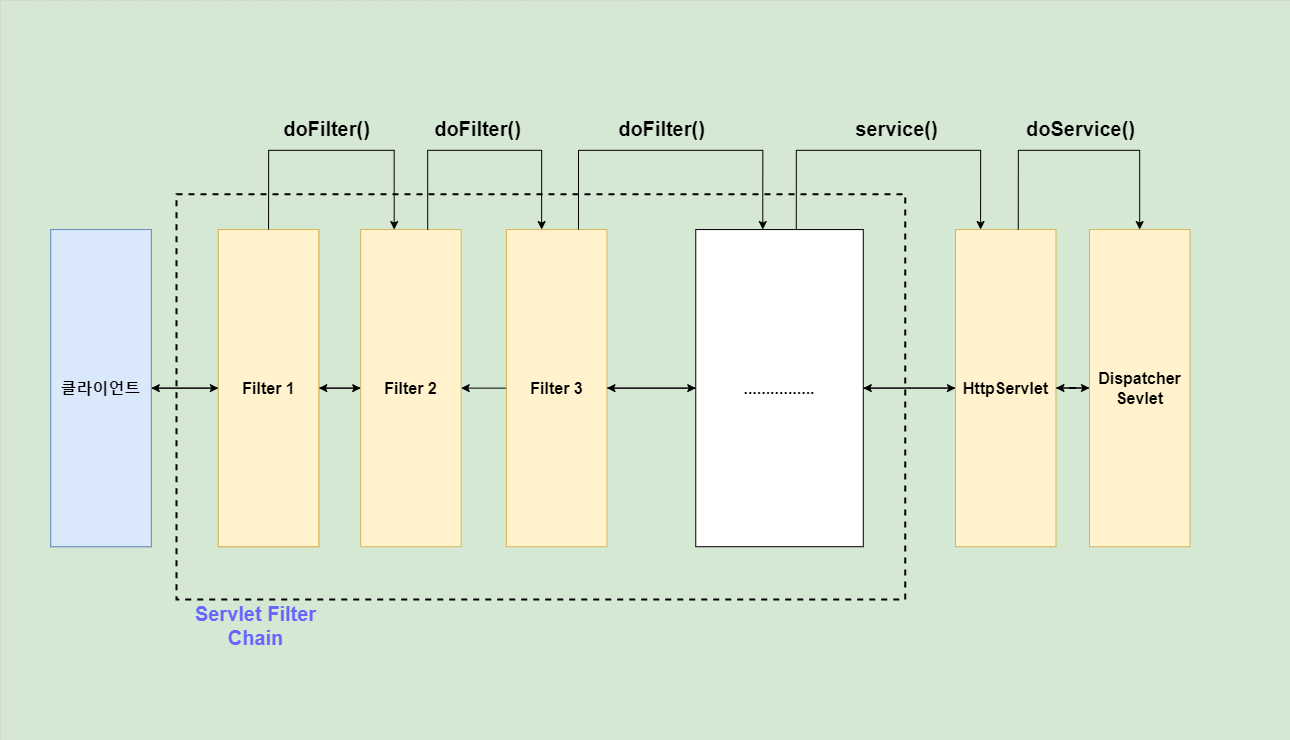

The diagram above was exported from draw.io. Its source (the exported page's mxGraphModel, read from the mxfile embedded in the PNG):
<mxGraphModel dx="2769" dy="1833" grid="1" gridSize="10" guides="1" tooltips="1" connect="1" arrows="1" fold="1" page="1" pageScale="1" pageWidth="827" pageHeight="1169" math="0" shadow="0">
  <root>
    <mxCell id="0" />
    <mxCell id="1" parent="0" />
    <mxCell id="kevJHE_Ad3rAXSP4HztH-30" value="" style="rounded=0;whiteSpace=wrap;html=1;dashed=1;fontSize=16;fillColor=#d5e8d4;strokeColor=#666666;strokeWidth=0;" parent="1" vertex="1">
      <mxGeometry x="-20" y="110" width="1290" height="740" as="geometry" />
    </mxCell>
    <mxCell id="kevJHE_Ad3rAXSP4HztH-29" value="" style="rounded=0;whiteSpace=wrap;html=1;fontSize=16;dashed=1;fillColor=none;strokeColor=#000000;strokeWidth=2;perimeterSpacing=0;gradientColor=none;" parent="1" vertex="1">
      <mxGeometry x="155.90909090909088" y="303.8095238095238" width="728.7662337662337" height="405.2380952380952" as="geometry" />
    </mxCell>
    <mxCell id="kevJHE_Ad3rAXSP4HztH-1" value="&lt;span style=&quot;font-size: 16px;&quot;&gt;Filter 1&lt;/span&gt;" style="rounded=0;whiteSpace=wrap;html=1;fillColor=#fff2cc;strokeColor=#d6b656;" parent="1" vertex="1">
      <mxGeometry x="197.7922077922078" y="339.04761904761904" width="100.51948051948051" height="317.1428571428571" as="geometry" />
    </mxCell>
    <mxCell id="kevJHE_Ad3rAXSP4HztH-17" value="" style="edgeStyle=orthogonalEdgeStyle;rounded=0;orthogonalLoop=1;jettySize=auto;html=1;fontSize=16;" parent="1" source="kevJHE_Ad3rAXSP4HztH-9" target="kevJHE_Ad3rAXSP4HztH-1" edge="1">
      <mxGeometry relative="1" as="geometry" />
    </mxCell>
    <mxCell id="kevJHE_Ad3rAXSP4HztH-9" value="&lt;span style=&quot;font-size: 16px;&quot;&gt;Filter 2&lt;/span&gt;" style="rounded=0;whiteSpace=wrap;html=1;fillColor=#fff2cc;strokeColor=#d6b656;fontStyle=1;fontSize=16;" parent="1" vertex="1">
      <mxGeometry x="340.1948051948052" y="339.04761904761904" width="100.51948051948051" height="317.1428571428571" as="geometry" />
    </mxCell>
    <mxCell id="kevJHE_Ad3rAXSP4HztH-16" value="" style="edgeStyle=orthogonalEdgeStyle;rounded=0;orthogonalLoop=1;jettySize=auto;html=1;fontSize=16;" parent="1" source="kevJHE_Ad3rAXSP4HztH-1" target="kevJHE_Ad3rAXSP4HztH-9" edge="1">
      <mxGeometry relative="1" as="geometry" />
    </mxCell>
    <mxCell id="kevJHE_Ad3rAXSP4HztH-18" value="" style="edgeStyle=orthogonalEdgeStyle;rounded=0;orthogonalLoop=1;jettySize=auto;html=1;fontSize=16;" parent="1" source="kevJHE_Ad3rAXSP4HztH-10" target="kevJHE_Ad3rAXSP4HztH-9" edge="1">
      <mxGeometry relative="1" as="geometry" />
    </mxCell>
    <mxCell id="kevJHE_Ad3rAXSP4HztH-10" value="&lt;span style=&quot;font-size: 16px;&quot;&gt;Filter 3&lt;/span&gt;" style="rounded=0;whiteSpace=wrap;html=1;fillColor=#fff2cc;strokeColor=#d6b656;fontStyle=1;fontSize=16;" parent="1" vertex="1">
      <mxGeometry x="485.9480519480519" y="339.04761904761904" width="100.51948051948051" height="317.1428571428571" as="geometry" />
    </mxCell>
    <mxCell id="kevJHE_Ad3rAXSP4HztH-25" value="" style="edgeStyle=orthogonalEdgeStyle;rounded=0;orthogonalLoop=1;jettySize=auto;html=1;fontSize=16;" parent="1" source="kevJHE_Ad3rAXSP4HztH-12" target="kevJHE_Ad3rAXSP4HztH-10" edge="1">
      <mxGeometry relative="1" as="geometry" />
    </mxCell>
    <mxCell id="kevJHE_Ad3rAXSP4HztH-12" value="&lt;span style=&quot;font-size: 16px;&quot;&gt;................&lt;/span&gt;" style="rounded=0;whiteSpace=wrap;html=1;fontStyle=1;fontSize=16;" parent="1" vertex="1">
      <mxGeometry x="675.2597402597402" y="339.04761904761904" width="167.53246753246754" height="317.1428571428571" as="geometry" />
    </mxCell>
    <mxCell id="kevJHE_Ad3rAXSP4HztH-19" value="" style="edgeStyle=orthogonalEdgeStyle;rounded=0;orthogonalLoop=1;jettySize=auto;html=1;fontSize=16;" parent="1" source="kevJHE_Ad3rAXSP4HztH-10" target="kevJHE_Ad3rAXSP4HztH-12" edge="1">
      <mxGeometry relative="1" as="geometry" />
    </mxCell>
    <mxCell id="kevJHE_Ad3rAXSP4HztH-22" style="edgeStyle=orthogonalEdgeStyle;rounded=0;orthogonalLoop=1;jettySize=auto;html=1;fontSize=16;" parent="1" source="kevJHE_Ad3rAXSP4HztH-13" edge="1">
      <mxGeometry relative="1" as="geometry">
        <mxPoint x="842.7922077922077" y="497.6190476190476" as="targetPoint" />
      </mxGeometry>
    </mxCell>
    <mxCell id="kevJHE_Ad3rAXSP4HztH-13" value="&lt;span style=&quot;font-size: 16px;&quot;&gt;HttpServlet&lt;/span&gt;" style="rounded=0;whiteSpace=wrap;html=1;fillColor=#fff2cc;strokeColor=#d6b656;fontStyle=1;fontSize=16;" parent="1" vertex="1">
      <mxGeometry x="934.9350649350648" y="339.04761904761904" width="100.51948051948051" height="317.1428571428571" as="geometry" />
    </mxCell>
    <mxCell id="kevJHE_Ad3rAXSP4HztH-20" value="" style="edgeStyle=orthogonalEdgeStyle;rounded=0;orthogonalLoop=1;jettySize=auto;html=1;fontSize=16;" parent="1" source="kevJHE_Ad3rAXSP4HztH-12" target="kevJHE_Ad3rAXSP4HztH-13" edge="1">
      <mxGeometry relative="1" as="geometry" />
    </mxCell>
    <mxCell id="kevJHE_Ad3rAXSP4HztH-23" value="" style="edgeStyle=orthogonalEdgeStyle;rounded=0;orthogonalLoop=1;jettySize=auto;html=1;fontSize=16;" parent="1" source="kevJHE_Ad3rAXSP4HztH-14" target="kevJHE_Ad3rAXSP4HztH-13" edge="1">
      <mxGeometry relative="1" as="geometry" />
    </mxCell>
    <mxCell id="kevJHE_Ad3rAXSP4HztH-14" value="&lt;span style=&quot;font-size: 16px;&quot;&gt;Dispatcher&lt;br style=&quot;font-size: 16px;&quot;&gt;Sevlet&lt;br style=&quot;font-size: 16px;&quot;&gt;&lt;/span&gt;" style="rounded=0;whiteSpace=wrap;html=1;fillColor=#fff2cc;strokeColor=#d6b656;fontStyle=1;fontSize=16;" parent="1" vertex="1">
      <mxGeometry x="1068.9610389610386" y="339.04761904761904" width="100.51948051948051" height="317.1428571428571" as="geometry" />
    </mxCell>
    <mxCell id="kevJHE_Ad3rAXSP4HztH-24" value="" style="edgeStyle=orthogonalEdgeStyle;rounded=0;orthogonalLoop=1;jettySize=auto;html=1;fontSize=16;" parent="1" source="kevJHE_Ad3rAXSP4HztH-13" target="kevJHE_Ad3rAXSP4HztH-14" edge="1">
      <mxGeometry relative="1" as="geometry" />
    </mxCell>
    <mxCell id="kevJHE_Ad3rAXSP4HztH-27" value="" style="edgeStyle=orthogonalEdgeStyle;rounded=0;orthogonalLoop=1;jettySize=auto;html=1;fontSize=16;" parent="1" source="kevJHE_Ad3rAXSP4HztH-26" target="kevJHE_Ad3rAXSP4HztH-1" edge="1">
      <mxGeometry relative="1" as="geometry">
        <Array as="points">
          <mxPoint x="130.77922077922076" y="497.6190476190476" />
          <mxPoint x="130.77922077922076" y="497.6190476190476" />
        </Array>
      </mxGeometry>
    </mxCell>
    <mxCell id="kevJHE_Ad3rAXSP4HztH-26" value="&lt;span style=&quot;font-size: 16px;&quot;&gt;클라이언트&lt;/span&gt;" style="rounded=0;whiteSpace=wrap;html=1;fillColor=#dae8fc;strokeColor=#6c8ebf;" parent="1" vertex="1">
      <mxGeometry x="30.259740259740255" y="339.04761904761904" width="100.51948051948051" height="317.1428571428571" as="geometry" />
    </mxCell>
    <mxCell id="kevJHE_Ad3rAXSP4HztH-28" value="" style="edgeStyle=orthogonalEdgeStyle;rounded=0;orthogonalLoop=1;jettySize=auto;html=1;fontSize=16;" parent="1" source="kevJHE_Ad3rAXSP4HztH-1" target="kevJHE_Ad3rAXSP4HztH-26" edge="1">
      <mxGeometry relative="1" as="geometry" />
    </mxCell>
    <mxCell id="kevJHE_Ad3rAXSP4HztH-41" value="" style="edgeStyle=orthogonalEdgeStyle;rounded=0;orthogonalLoop=1;jettySize=auto;html=1;fontSize=20;fontColor=#6666FF;exitX=0.5;exitY=0;exitDx=0;exitDy=0;" parent="1" edge="1">
      <mxGeometry relative="1" as="geometry">
        <mxPoint x="407.2077922077922" y="339.04761904761904" as="sourcePoint" />
        <mxPoint x="521.1298701298701" y="339.04761904761904" as="targetPoint" />
        <Array as="points">
          <mxPoint x="407.2077922077922" y="259.7619047619047" />
          <mxPoint x="521.1298701298701" y="259.7619047619047" />
        </Array>
      </mxGeometry>
    </mxCell>
    <mxCell id="kevJHE_Ad3rAXSP4HztH-45" value="" style="edgeStyle=orthogonalEdgeStyle;rounded=0;orthogonalLoop=1;jettySize=auto;html=1;fontSize=20;fontColor=#6666FF;entryX=0.25;entryY=0;entryDx=0;entryDy=0;" parent="1" target="kevJHE_Ad3rAXSP4HztH-13" edge="1">
      <mxGeometry relative="1" as="geometry">
        <mxPoint x="775.7792207792207" y="339.04761904761904" as="sourcePoint" />
        <mxPoint x="976.8181818181816" y="339.04761904761904" as="targetPoint" />
        <Array as="points">
          <mxPoint x="775.7792207792207" y="259.7619047619047" />
          <mxPoint x="960.0649350649348" y="259.7619047619047" />
        </Array>
      </mxGeometry>
    </mxCell>
    <mxCell id="kevJHE_Ad3rAXSP4HztH-46" value="" style="edgeStyle=orthogonalEdgeStyle;rounded=0;orthogonalLoop=1;jettySize=auto;html=1;fontSize=20;fontColor=#6666FF;" parent="1" target="kevJHE_Ad3rAXSP4HztH-14" edge="1">
      <mxGeometry relative="1" as="geometry">
        <mxPoint x="997.7597402597403" y="339.04761904761904" as="sourcePoint" />
        <mxPoint x="1211.3636363636363" y="339.04761904761904" as="targetPoint" />
        <Array as="points">
          <mxPoint x="997.7597402597403" y="259.7619047619047" />
          <mxPoint x="1119.2207792207791" y="259.7619047619047" />
        </Array>
      </mxGeometry>
    </mxCell>
    <mxCell id="kevJHE_Ad3rAXSP4HztH-47" value="&lt;span style=&quot;font-size: 16px;&quot;&gt;클라이언트&lt;/span&gt;" style="rounded=0;whiteSpace=wrap;html=1;fillColor=#dae8fc;strokeColor=#6c8ebf;fontStyle=1;fontSize=16;" parent="1" vertex="1">
      <mxGeometry x="30.259740259740255" y="339.04761904761904" width="100.51948051948051" height="317.1428571428571" as="geometry" />
    </mxCell>
    <mxCell id="kevJHE_Ad3rAXSP4HztH-48" value="&lt;span style=&quot;font-size: 16px;&quot;&gt;Filter 1&lt;/span&gt;" style="rounded=0;whiteSpace=wrap;html=1;fillColor=#fff2cc;strokeColor=#d6b656;fontStyle=1;fontSize=16;" parent="1" vertex="1">
      <mxGeometry x="197.7922077922078" y="339.04761904761904" width="100.51948051948051" height="317.1428571428571" as="geometry" />
    </mxCell>
    <mxCell id="kevJHE_Ad3rAXSP4HztH-31" value="&lt;span style=&quot;font-size: 20px;&quot;&gt;&lt;b&gt;&lt;font color=&quot;#6666ff&quot;&gt;Servlet Filter Chain&lt;/font&gt;&lt;/b&gt;&lt;/span&gt;" style="text;html=1;strokeColor=none;fillColor=none;align=center;verticalAlign=middle;whiteSpace=wrap;rounded=0;dashed=1;strokeWidth=2;fontSize=16;" parent="1" vertex="1">
      <mxGeometry x="155.90909090909088" y="709.0480952380951" width="159.15584415584414" height="52.85714285714285" as="geometry" />
    </mxCell>
    <mxCell id="kevJHE_Ad3rAXSP4HztH-49" value="" style="edgeStyle=orthogonalEdgeStyle;rounded=0;orthogonalLoop=1;jettySize=auto;html=1;fontSize=20;fontColor=#6666FF;exitX=0.5;exitY=0;exitDx=0;exitDy=0;" parent="1" edge="1">
      <mxGeometry relative="1" as="geometry">
        <mxPoint x="248.05194805194805" y="339.0476190476188" as="sourcePoint" />
        <mxPoint x="373.7012987012987" y="339.0476190476188" as="targetPoint" />
        <Array as="points">
          <mxPoint x="248.05194805194805" y="259.7619047619047" />
          <mxPoint x="373.7012987012987" y="259.7619047619047" />
        </Array>
      </mxGeometry>
    </mxCell>
    <mxCell id="kevJHE_Ad3rAXSP4HztH-51" value="" style="edgeStyle=orthogonalEdgeStyle;rounded=0;orthogonalLoop=1;jettySize=auto;html=1;fontSize=20;fontColor=#6666FF;exitX=0.5;exitY=0;exitDx=0;exitDy=0;" parent="1" edge="1">
      <mxGeometry relative="1" as="geometry">
        <mxPoint x="557.9870129870129" y="339.0476190476188" as="sourcePoint" />
        <mxPoint x="742.2727272727273" y="339.0476190476188" as="targetPoint" />
        <Array as="points">
          <mxPoint x="557.9870129870129" y="259.7619047619047" />
          <mxPoint x="742.2727272727273" y="259.7619047619047" />
        </Array>
      </mxGeometry>
    </mxCell>
    <mxCell id="kevJHE_Ad3rAXSP4HztH-53" value="&lt;b&gt;&lt;font color=&quot;#000000&quot; style=&quot;font-size: 20px;&quot;&gt;doFilter()&lt;/font&gt;&lt;/b&gt;" style="text;html=1;strokeColor=none;fillColor=none;align=center;verticalAlign=middle;whiteSpace=wrap;rounded=0;dashed=1;strokeWidth=2;fontSize=16;fontColor=#6666FF;" parent="1" vertex="1">
      <mxGeometry x="256.42857142857144" y="224.52380952380952" width="100.51948051948051" height="26.428571428571423" as="geometry" />
    </mxCell>
    <mxCell id="kevJHE_Ad3rAXSP4HztH-54" value="&lt;b&gt;&lt;font color=&quot;#000000&quot; style=&quot;font-size: 20px;&quot;&gt;doFilter()&lt;/font&gt;&lt;/b&gt;" style="text;html=1;strokeColor=none;fillColor=none;align=center;verticalAlign=middle;whiteSpace=wrap;rounded=0;dashed=1;strokeWidth=2;fontSize=16;fontColor=#6666FF;" parent="1" vertex="1">
      <mxGeometry x="407.2077922077922" y="224.52380952380952" width="100.51948051948051" height="26.428571428571423" as="geometry" />
    </mxCell>
    <mxCell id="kevJHE_Ad3rAXSP4HztH-55" value="&lt;b&gt;&lt;font color=&quot;#000000&quot; style=&quot;font-size: 20px;&quot;&gt;doFilter()&lt;/font&gt;&lt;/b&gt;" style="text;html=1;strokeColor=none;fillColor=none;align=center;verticalAlign=middle;whiteSpace=wrap;rounded=0;dashed=1;strokeWidth=2;fontSize=16;fontColor=#6666FF;" parent="1" vertex="1">
      <mxGeometry x="591.4935064935064" y="224.52380952380952" width="100.51948051948051" height="26.428571428571423" as="geometry" />
    </mxCell>
    <mxCell id="kevJHE_Ad3rAXSP4HztH-56" value="&lt;font color=&quot;#000000&quot;&gt;&lt;span style=&quot;font-size: 20px;&quot;&gt;&lt;b&gt;service()&lt;/b&gt;&lt;/span&gt;&lt;/font&gt;" style="text;html=1;strokeColor=none;fillColor=none;align=center;verticalAlign=middle;whiteSpace=wrap;rounded=0;dashed=1;strokeWidth=2;fontSize=16;fontColor=#6666FF;" parent="1" vertex="1">
      <mxGeometry x="826.0389610389609" y="224.52380952380952" width="100.51948051948051" height="26.428571428571423" as="geometry" />
    </mxCell>
    <mxCell id="kevJHE_Ad3rAXSP4HztH-57" value="&lt;font color=&quot;#000000&quot;&gt;&lt;span style=&quot;font-size: 20px;&quot;&gt;&lt;b&gt;doService()&lt;/b&gt;&lt;/span&gt;&lt;/font&gt;" style="text;html=1;strokeColor=none;fillColor=none;align=center;verticalAlign=middle;whiteSpace=wrap;rounded=0;dashed=1;strokeWidth=2;fontSize=16;fontColor=#6666FF;" parent="1" vertex="1">
      <mxGeometry x="1010.3246753246754" y="224.52380952380952" width="100.51948051948051" height="26.428571428571423" as="geometry" />
    </mxCell>
  </root>
</mxGraphModel>